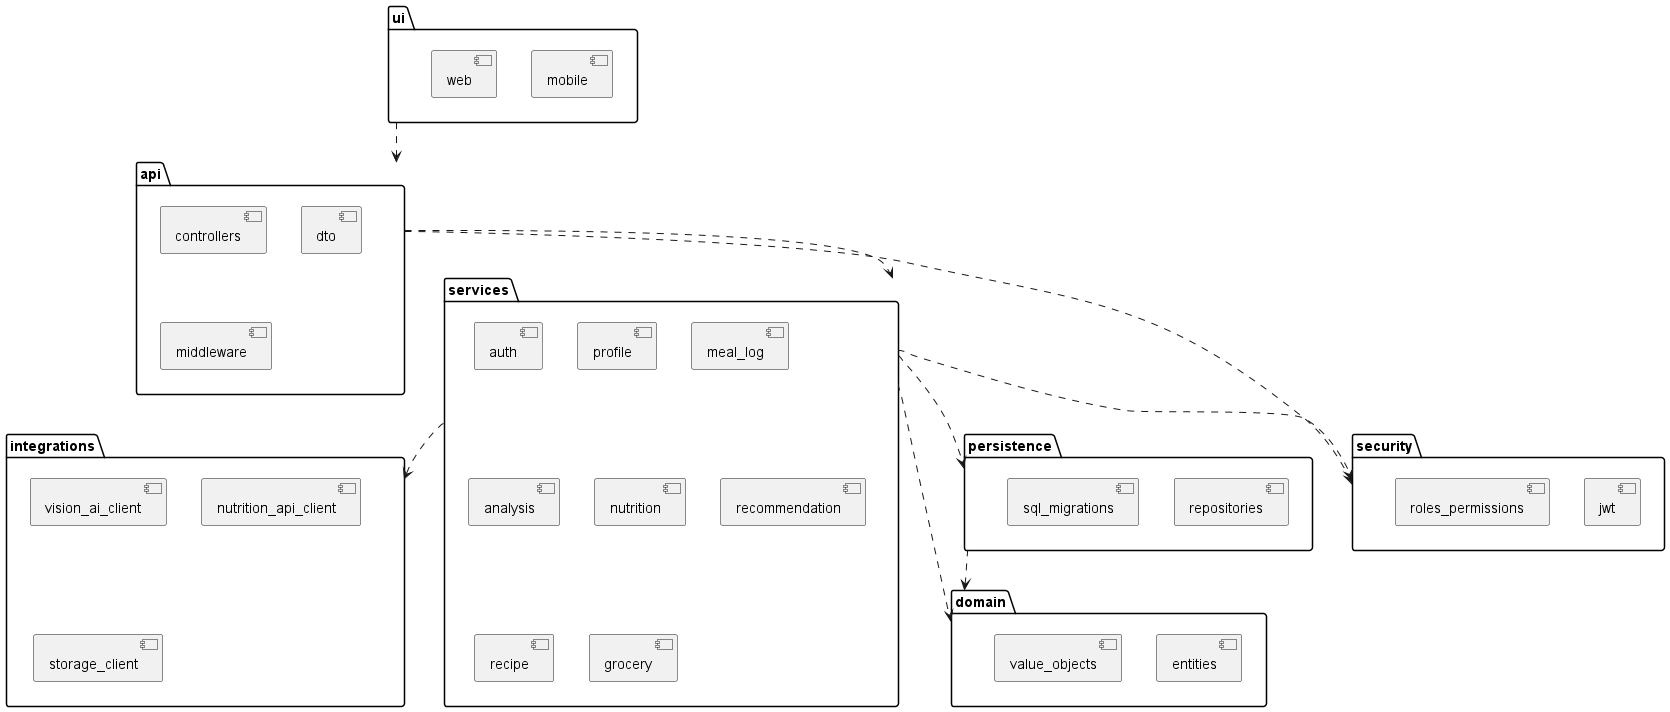

The diagram above was rendered by PlantUML. Its source (embedded in the PNG):
@startuml package-diagram
package "ui" {
  [mobile]
  [web]
}

package "api" {
  [controllers]
  [dto]
  [middleware]
}

package "domain" {
  [entities]
  [value_objects]
}

package "services" {
  [auth]
  [profile]
  [meal_log]
  [analysis]
  [nutrition]
  [recommendation]
  [recipe]
  [grocery]
}

package "persistence" {
  [repositories]
  [sql_migrations]
}

package "integrations" {
  [vision_ai_client]
  [nutrition_api_client]
  [storage_client]
}

package "security" {
  [jwt]
  [roles_permissions]
}

ui ..> api
api ..> services
services ..> domain
services ..> persistence
persistence ..> domain
services ..> integrations
api ..> security
services ..> security

@enduml